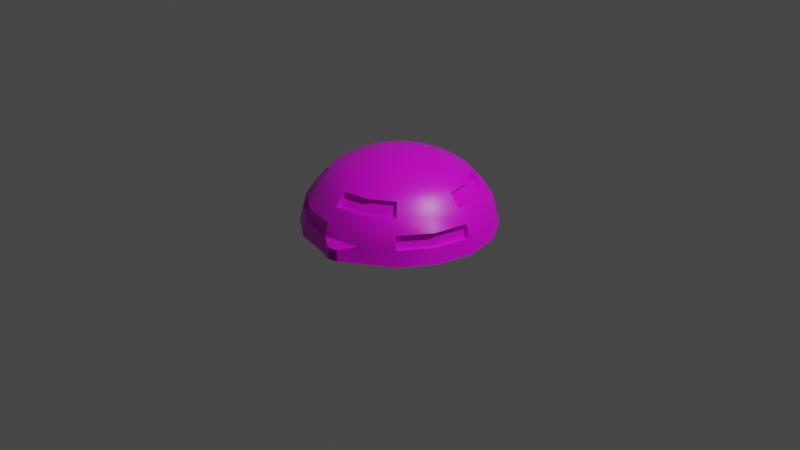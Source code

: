 # Source: capsulecorpbuilding.blend  (saved by Blender 2.80.75; exported with 4.5.12 LTS)
import bpy
from mathutils import Matrix  # noqa: F401  (used for matrix-valued properties, if any)

bpy.ops.wm.read_factory_settings(use_empty=True)
scene = bpy.context.scene
scene.name = 'Scene'

# ---- collections
col_collection = bpy.data.collections.new('Collection'); scene.collection.children.link(col_collection)

# ---- images (referenced by path relative to the original .blend; pixels are not part of the script)
import os
ASSET_DIR = os.environ.get("B2B_ASSET_DIR", "")  # directory of the original .blend (textures are referenced by path, not embedded)
HERE = os.path.dirname(os.path.abspath(__file__))  # packed textures are extracted next to this script under _unpacked/

def load_image(name, relpath, width, height, colorspace="sRGB"):
    """Load a texture the original file referenced (path relative to the .blend, or extracted next to this script)."""
    p = next((c for c in (os.path.join(HERE, relpath), os.path.join(ASSET_DIR, relpath)) if relpath and os.path.exists(c)), "")
    if p:
        img = bpy.data.images.load(p, check_existing=True)
        img.name = name
    else:  # same state as the original file: an image datablock whose file is absent (Cycles renders it pink)
        img = bpy.data.images.new(name, width, height)
        img.source = "FILE"
        img.filepath = "//" + (relpath or name)
    img.colorspace_settings.name = colorspace
    return img
img_buildingcapsule = load_image('buildingcapsule', 'buildingcapsule.png', 1024, 1024, 'sRGB')

# ---- materials (node trees are filled in below, after node groups)
mat_material = bpy.data.materials.new('Material')
mat_material.alpha_threshold = 0.0
mat_material.use_transparent_shadow = False
mat_material.line_color = (0.0, 0.0, 0.0, 1.0)

# ---- node groups
ng_auto_smooth = bpy.data.node_groups.new('Auto Smooth', 'GeometryNodeTree')
_s = ng_auto_smooth.interface.new_socket(name='Geometry', in_out='OUTPUT', socket_type='NodeSocketGeometry')
_s = ng_auto_smooth.interface.new_socket(name='Geometry', in_out='INPUT', socket_type='NodeSocketGeometry')
_s = ng_auto_smooth.interface.new_socket(name='Angle', in_out='INPUT', socket_type='NodeSocketFloat')
_s.subtype = 'ANGLE'
_s.min_value = 0.0
_s.max_value = 3.142
ng_auto_smooth.is_modifier = True
_N = ng_auto_smooth.nodes; _L = ng_auto_smooth.links
n0 = _N.new('NodeGroupOutput'); n0.name = 'Group Output'; n0.location = (480, -100)
n1 = _N.new('NodeGroupInput'); n1.name = 'Group Input'; n1.location = (-420, -300)
n2 = _N.new('NodeGroupInput'); n2.name = 'Group Input.001'; n2.location = (-60, -100)
n3 = _N.new('GeometryNodeSetShadeSmooth'); n3.name = 'Set Shade Smooth'; n3.location = (120, -100)
n3.domain = 'EDGE'
n4 = _N.new('GeometryNodeSetShadeSmooth'); n4.name = 'Set Shade Smooth.001'; n4.location = (300, -100)
n5 = _N.new('GeometryNodeInputMeshEdgeAngle'); n5.name = 'Edge Angle'; n5.location = (-420, -220)
n6 = _N.new('GeometryNodeInputEdgeSmooth'); n6.name = 'Is Edge Smooth'; n6.location = (-60, -160)
n7 = _N.new('GeometryNodeInputShadeSmooth'); n7.name = 'Is Face Smooth'; n7.location = (-240, -340)
n8 = _N.new('FunctionNodeBooleanMath'); n8.name = 'Boolean Math'; n8.location = (-60, -220)
n9 = _N.new('FunctionNodeCompare'); n9.name = 'Compare'; n9.location = (-240, -180)
n9.operation = 'LESS_EQUAL'
_L.new(n5.outputs[0], n9.inputs[0])
_L.new(n4.outputs[0], n0.inputs[0])
_L.new(n1.outputs[1], n9.inputs[1])
_L.new(n9.outputs[0], n8.inputs[0])
_L.new(n7.outputs[0], n8.inputs[1])
_L.new(n2.outputs[0], n3.inputs[0])
_L.new(n6.outputs[0], n3.inputs[1])
_L.new(n3.outputs[0], n4.inputs[0])
_L.new(n8.outputs[0], n3.inputs[2])
n0.is_active_output = True

# ---- material node trees
mat_material.use_nodes = True; mat_material.node_tree.nodes.clear()
_N = mat_material.node_tree.nodes; _L = mat_material.node_tree.links
n0 = _N.new('ShaderNodeOutputMaterial'); n0.name = 'Material Output'; n0.location = (300, 300)
n1 = _N.new('ShaderNodeBsdfPrincipled'); n1.name = 'Principled BSDF'; n1.location = (10, 300)
n1.distribution = 'GGX'
n1.subsurface_method = 'BURLEY'
n1.inputs[2].default_value = 0.4
n1.inputs[3].default_value = 1.45
n1.inputs[27].default_value = (0.0, 0.0, 0.0, 1.0)
n1.inputs[28].default_value = 1.0
n2 = _N.new('ShaderNodeTexImage'); n2.name = 'Image Texture'; n2.location = (-280, 275)
n2.image = img_buildingcapsule
_L.new(n1.outputs[0], n0.inputs[0])
_L.new(n2.outputs[0], n1.inputs[0])
n0.is_active_output = True

# ---- world
world_world = bpy.data.worlds.new('World'); scene.world = world_world
world_world.use_nodes = True; world_world.node_tree.nodes.clear()
_N = world_world.node_tree.nodes; _L = world_world.node_tree.links
n0 = _N.new('ShaderNodeOutputWorld'); n0.name = 'World Output'; n0.location = (300, 300)
n1 = _N.new('ShaderNodeBackground'); n1.name = 'Background'; n1.location = (10, 300)
n1.inputs[0].default_value = (0.05088, 0.05088, 0.05088, 1.0)
_L.new(n1.outputs[0], n0.inputs[0])
n0.is_active_output = True
world_world.color = (0.05088, 0.05088, 0.05088)
world_world.use_sun_shadow = False
world_world.sun_shadow_jitter_overblur = 0.0

# ---- cameras
cam_camera = bpy.data.cameras.new('Camera')
cam_camera.clip_end = 100.0
cam_camera.ortho_scale = 7.314

# ---- lights
light_light = bpy.data.lights.new('Light', 'POINT')
light_light.transmission_factor = 0.0
light_light.energy = 1000.0
light_light.shadow_soft_size = 0.1
light_light.shadow_maximum_resolution = 0.006
light_light.use_absolute_resolution = True

# ---- meshes
me_sphere = bpy.data.meshes.new('Sphere')
me_sphere.from_pydata([(-1.055e-10, 0.7144, 0.5262), (-1.055e-10, 0.9333, 0.2777), (5.582e-08, 0.5793, 0.6092), (-0.2217, 0.5352, 0.6092), (0.1479, 0.3572, 0.6922), (0.2734, 0.66, 0.5262), (0.3572, 0.8623, 0.2777), (0.3866, 0.9333, -0.01529), (-0.4096, 0.4096, 0.6092), (-0.5352, 0.2217, 0.6092), (-0.5793, 3.798e-07, 0.6092), (0.2734, 0.2734, 0.6922), (0.5051, 0.5051, 0.5262), (0.66, 0.66, 0.2777), (0.7144, 0.7144, -0.01529), (-0.5352, -0.2217, 0.6092), (-0.4096, -0.4096, 0.6092), (-0.2217, -0.5352, 0.6092), (0.3572, 0.1479, 0.6922), (0.66, 0.2734, 0.5262), (0.8623, 0.3572, 0.2777), (0.9333, 0.3866, -0.01529), (-1.809e-07, -0.5793, 0.6092), (0.2217, -0.5352, 0.6092), (0.4096, -0.4096, 0.6092), (0.3866, 1.298e-07, 0.6922), (0.7144, 6.962e-08, 0.5262), (0.9333, 9.403e-09, 0.2777), (1.01, 9.403e-09, -0.01529), (0.5352, -0.2217, 0.6092), (0.5793, 9.461e-08, 0.6092), (0.5352, 0.2217, 0.6092), (0.3572, -0.1479, 0.6922), (0.66, -0.2734, 0.5262), (0.8623, -0.3572, 0.2777), (0.9333, -0.3866, -0.01529), (0.4096, 0.4096, 0.6092), (0.2217, 0.5352, 0.6092), (3.131e-07, 0.9696, 0.1396), (0.2734, -0.2734, 0.6922), (0.5051, -0.5051, 0.5262), (0.66, -0.66, 0.2777), (0.7144, -0.7144, -0.01529), (-0.3711, 0.8958, 0.1396), (-0.6856, 0.6856, 0.1396), (-0.8958, 0.3711, 0.1396), (0.1479, -0.3572, 0.6922), (0.2734, -0.66, 0.5262), (0.3572, -0.8623, 0.2777), (0.3866, -0.9333, -0.01529), (-0.9696, 5.638e-07, 0.1396), (-0.8958, -0.3711, 0.1396), (-0.6856, -0.6856, 0.1396), (-7.353e-08, -0.3866, 0.6922), (-2.692e-07, -0.7144, 0.5262), (-2.993e-07, -0.9333, 0.2777), (-3.294e-07, -1.01, -0.01529), (-0.3711, -0.8958, 0.1396), (-3.135e-07, -0.9696, 0.1396), (0.3711, -0.8958, 0.1396), (-0.1479, -0.3572, 0.6922), (-0.2734, -0.66, 0.5262), (-0.3572, -0.8623, 0.2777), (-0.3866, -0.9333, -0.01529), (0.6856, -0.6856, 0.1396), (0.8958, -0.3711, 0.1396), (0.9696, 9.403e-09, 0.1396), (-0.2734, -0.2734, 0.6922), (-0.5051, -0.5051, 0.5262), (-0.66, -0.66, 0.2777), (-0.7144, -0.7144, -0.01529), (0.8958, 0.3711, 0.1396), (0.6856, 0.6856, 0.1396), (0.3711, 0.8958, 0.1396), (-0.3572, -0.1479, 0.6922), (-0.66, -0.2734, 0.5262), (-0.8623, -0.3572, 0.2777), (-0.9333, -0.3866, -0.01529), (-0.3158, 0.7623, 0.402), (-0.5835, 0.5835, 0.402), (-0.7623, 0.3158, 0.402), (-0.3866, 2.503e-07, 0.6922), (-0.7144, 4.911e-07, 0.5262), (-0.9333, 5.212e-07, 0.2777), (-1.01, 6.116e-07, -0.01529), (-0.8251, 5.066e-07, 0.402), (-0.7623, -0.3158, 0.402), (-0.5835, -0.5835, 0.402), (-0.3572, 0.1479, 0.6922), (-0.66, 0.2734, 0.5262), (-0.8623, 0.3572, 0.2777), (-0.9333, 0.3866, -0.01529), (-0.3158, -0.7623, 0.402), (-2.847e-07, -0.8251, 0.402), (0.3158, -0.7623, 0.402), (-0.2734, 0.2734, 0.6922), (-0.5051, 0.5051, 0.5262), (-0.66, 0.66, 0.2777), (-0.7144, 0.7144, -0.01529), (0.5835, -0.5835, 0.402), (0.7623, -0.3158, 0.402), (0.8251, 3.922e-08, 0.402), (-0.1479, 0.3572, 0.6922), (-0.2734, 0.66, 0.5262), (-0.3572, 0.8623, 0.2777), (-0.3866, 0.9333, -0.01529), (0.7623, 0.3158, 0.402), (0.5835, 0.5835, 0.402), (0.3158, 0.7623, 0.402), (0.07088, 0.1711, 0.7408), (1.071e-07, 0.3866, 0.6922), (6.641e-07, 1.01, -0.01529), (-6.448e-11, 0.8251, 0.402), (-1.055e-10, 1.503e-07, -0.781), (0.4731, 0.4731, 0.5222), (0.6181, 0.256, 0.5222), (0.669, 8.027e-08, 0.5222), (0.256, -0.6181, 0.5222), (0.4731, -0.4731, 0.5222), (-2.508e-07, -0.669, 0.5222), (0.5464, 0.5464, 0.4059), (0.7139, 0.2957, 0.4059), (-0.6181, -0.256, 0.5222), (-0.4731, -0.4731, 0.5222), (0.5464, -0.5464, 0.4059), (0.2957, -0.7139, 0.4059), (-2.653e-07, -0.7727, 0.4059), (-0.669, 4.75e-07, 0.5222), (0.7727, 5.181e-08, 0.4059), (-0.5464, 0.5464, 0.4059), (-0.2957, 0.7139, 0.4059), (-0.256, 0.6181, 0.5222), (-0.7139, -0.2957, 0.4059), (-0.7727, 4.895e-07, 0.4059), (-0.5464, -0.5464, 0.4059), (-0.4731, 0.4731, 0.5222), (1.257e-09, 0.7727, 0.4059), (1.218e-09, 0.669, 0.5222), (1.238e-09, 0.8879, 0.2744), (0.3398, 0.8203, 0.2744), (0.6278, 0.6278, 0.2744), (0.8203, -0.3398, 0.2744), (0.8879, 2.093e-08, 0.2744), (0.6278, -0.6278, 0.2744), (0.9224, 2.093e-08, 0.1429), (0.8522, -0.353, 0.1429), (0.353, 0.8522, 0.1429), (0.6522, 0.6522, 0.1429), (2.992e-07, 0.9224, 0.1429), (-0.8522, 0.353, 0.1429), (-0.6522, 0.6522, 0.1429), (0.6522, -0.6522, 0.1429), (-2.969e-07, -0.9224, 0.1429), (-0.353, -0.8522, 0.1429), (-0.6278, 0.6278, 0.2744), (-0.8879, 5.078e-07, 0.2744), (-0.9224, 5.484e-07, 0.1429), (-0.3398, -0.8203, 0.2744), (-2.834e-07, -0.8879, 0.2744), (-0.8203, 0.3398, 0.2744), (-0.6278, -0.6278, 0.2744), (-0.6522, -0.6522, 0.1429), (0.2432, -1.027, 0.1015), (0.2478, -1.038, -0.01458), (0.1333, -1.049, 0.1015), (0.1333, -1.061, -0.01458), (0.2336, -1.03, 0.0832), (0.2374, -1.039, -0.01216), (0.1433, -1.048, 0.0832), (0.1433, -1.058, -0.01216), (0.2336, -0.9513, 0.0832), (0.2374, -0.9605, -0.01216), (0.1433, -0.9693, 0.0832), (0.1433, -0.9792, -0.01216), (0.1883, -0.9702, -0.01216), (0.1899, -0.96, 0.0832), (0.198, -0.9597, 0.03757), (0.1983, -0.9605, 0.02944), (0.1941, -0.9613, 0.02944), (0.1942, -0.9605, 0.03757), (0.1995, -0.9604, 0.03659), (0.1997, -0.9611, 0.03007), (0.1964, -0.9617, 0.03007), (0.1965, -0.961, 0.03659), (0.1995, -0.9604, 0.03659), (0.1997, -0.9611, 0.03007), (0.1964, -0.9617, 0.03007), (0.1965, -0.961, 0.03659), (0.1802, -0.9701, 0.03646), (0.1802, -0.9709, 0.02868), (0.184, -0.9693, 0.03646), (0.1839, -0.9701, 0.02868), (0.1805, -0.9719, 0.0358), (0.1805, -0.9725, 0.02933), (0.1837, -0.9712, 0.0358), (0.1836, -0.9719, 0.02933), (0.131, 0.131, 0.7408), (0.1711, 0.07088, 0.7408), (0.1852, 1.476e-07, 0.7408), (0.1711, -0.07088, 0.7408), (0.131, -0.131, 0.7408), (0.07088, -0.1711, 0.7408), (-3.029e-08, -0.1852, 0.7408), (-0.07088, -0.1711, 0.7408), (-0.131, -0.131, 0.7408), (-0.1711, -0.07088, 0.7408), (-0.1852, 2.053e-07, 0.7408), (-0.1711, 0.07088, 0.7408), (-0.131, 0.131, 0.7408), (-0.07088, 0.1711, 0.7408), (5.626e-08, 0.1852, 0.7408), (0.0326, 0.0787, 0.752), (0.06024, 0.06024, 0.752), (0.0787, 0.0326, 0.752), (0.08519, 1.554e-07, 0.752), (0.0787, -0.0326, 0.752), (0.06024, -0.06024, 0.752), (0.0326, -0.0787, 0.752), (-7.001e-09, -0.08519, 0.752), (-0.0326, -0.0787, 0.752), (-0.06024, -0.06024, 0.752), (-0.0787, -0.0326, 0.752), (-0.08519, 1.819e-07, 0.752), (-0.0787, 0.0326, 0.752), (-0.06024, 0.06024, 0.752), (-0.0326, 0.0787, 0.752), (3.28e-08, 0.08519, 0.752)], [], [(6, 13, 140, 139), (2, 110, 4, 37), (112, 0, 5, 108), (95, 88, 207, 208), (108, 5, 12, 107), (25, 18, 197, 198), (65, 66, 144, 145), (37, 4, 11, 36), (79, 96, 135, 129), (53, 46, 201, 202), (72, 13, 20, 71), (36, 11, 18, 31), (19, 31, 30, 26), (5, 37, 36, 12), (71, 20, 27, 66), (31, 18, 25, 30), (12, 36, 31, 19), (0, 2, 37, 5), (40, 47, 117, 118), (88, 81, 206, 207), (30, 25, 32, 29), (40, 24, 23, 47), (26, 30, 29, 33), (101, 26, 33, 100), (60, 53, 202, 203), (47, 23, 22, 54), (33, 29, 24, 40), (52, 57, 153, 161), (68, 16, 15, 75), (54, 22, 17, 61), (100, 33, 40, 99), (18, 11, 196, 197), (75, 15, 10, 82), (61, 17, 16, 68), (44, 45, 149, 150), (29, 32, 39, 24), (81, 74, 205, 206), (103, 3, 2, 0), (89, 9, 8, 96), (64, 41, 48, 59), (24, 39, 46, 23), (96, 8, 3, 103), (82, 10, 9, 89), (96, 103, 131, 135), (7, 73, 72, 14), (59, 48, 55, 58), (23, 46, 53, 22), (14, 72, 71, 21), (111, 38, 73, 7), (68, 75, 122, 123), (110, 102, 209, 210), (21, 71, 66, 28), (42, 64, 59, 49), (28, 66, 65, 35), (93, 54, 61, 92), (4, 110, 210, 109), (56, 49, 163, 165), (35, 65, 64, 42), (57, 58, 152, 153), (22, 53, 60, 17), (56, 58, 57, 63), (92, 61, 68, 87), (39, 32, 199, 200), (77, 51, 50, 84), (63, 57, 52, 70), (1, 6, 139, 138), (17, 60, 67, 16), (70, 52, 51, 77), (105, 43, 38, 111), (91, 45, 44, 98), (52, 69, 76, 51), (16, 67, 74, 15), (98, 44, 43, 105), (84, 50, 45, 91), (86, 87, 134, 132), (11, 4, 109, 196), (51, 76, 83, 50), (15, 74, 81, 10), (13, 107, 106, 20), (1, 112, 108, 6), (26, 101, 128, 116), (46, 39, 200, 201), (20, 106, 101, 27), (6, 108, 107, 13), (41, 99, 94, 48), (27, 101, 100, 34), (85, 82, 89, 80), (102, 95, 208, 209), (48, 94, 93, 55), (34, 100, 99, 41), (62, 69, 160, 157), (10, 81, 88, 9), (80, 89, 96, 79), (74, 67, 204, 205), (76, 86, 85, 83), (62, 92, 87, 69), (13, 72, 147, 140), (9, 88, 95, 8), (69, 87, 86, 76), (55, 93, 92, 62), (104, 78, 112, 1), (90, 80, 79, 97), (44, 97, 104, 43), (8, 95, 102, 3), (97, 79, 78, 104), (83, 85, 80, 90), (85, 86, 132, 133), (67, 60, 203, 204), (3, 102, 110, 2), (93, 94, 125, 126), (32, 25, 198, 199), (43, 104, 1, 38), (120, 114, 115, 121), (121, 115, 116, 128), (124, 118, 117, 125), (125, 117, 119, 126), (134, 123, 122, 132), (132, 122, 127, 133), (129, 135, 131, 130), (130, 131, 137, 136), (0, 112, 136, 137), (106, 107, 120, 121), (107, 12, 114, 120), (112, 78, 130, 136), (103, 0, 137, 131), (87, 68, 123, 134), (99, 40, 118, 124), (75, 82, 127, 122), (12, 19, 115, 114), (54, 93, 126, 119), (78, 79, 129, 130), (47, 54, 119, 117), (82, 85, 133, 127), (94, 99, 124, 125), (19, 26, 116, 115), (101, 106, 121, 128), (148, 138, 139, 146), (146, 139, 140, 147), (144, 142, 141, 145), (145, 141, 143, 151), (152, 158, 157, 153), (153, 157, 160, 161), (156, 155, 159, 149), (149, 159, 154, 150), (34, 41, 143, 141), (45, 50, 156, 149), (58, 55, 158, 152), (64, 65, 145, 151), (69, 52, 161, 160), (38, 1, 138, 148), (55, 62, 157, 158), (83, 90, 159, 155), (72, 73, 146, 147), (66, 27, 142, 144), (97, 44, 150, 154), (73, 38, 148, 146), (90, 97, 154, 159), (41, 64, 151, 143), (27, 34, 141, 142), (50, 83, 155, 156), (162, 164, 168, 166), (59, 58, 164, 162), (58, 56, 165, 164), (49, 59, 162, 163), (166, 168, 172, 175, 170), (163, 162, 166, 167), (165, 163, 167, 169), (164, 165, 169, 168), (174, 171, 177, 178), (167, 166, 170, 171), (169, 167, 171, 174, 173), (168, 169, 173, 172), (178, 177, 181, 182), (175, 172, 188, 190), (175, 174, 178, 179), (171, 170, 176, 177), (170, 175, 179, 176), (180, 183, 187, 184), (176, 179, 183, 180), (177, 176, 180, 181), (179, 178, 182, 183), (185, 184, 187, 186), (181, 180, 184, 185), (183, 182, 186, 187), (182, 181, 185, 186), (189, 191, 195, 193), (172, 173, 189, 188), (174, 175, 190, 191), (173, 174, 191, 189), (195, 194, 192, 193), (188, 189, 193, 192), (191, 190, 194, 195), (190, 188, 192, 194), (210, 209, 225, 226), (203, 202, 218, 219), (199, 198, 214, 215), (109, 210, 226, 211), (206, 205, 221, 222), (202, 201, 217, 218), (198, 197, 213, 214), (209, 208, 224, 225), (205, 204, 220, 221), (201, 200, 216, 217), (197, 196, 212, 213), (208, 207, 223, 224), (204, 203, 219, 220), (200, 199, 215, 216), (196, 109, 211, 212), (207, 206, 222, 223), (211, 226, 225, 224, 223, 222, 221, 220, 219, 218, 217, 216, 215, 214, 213, 212)])
me_sphere.polygons.foreach_set('use_smooth', [1, 1, 1, 1, 1, 1, 1, 1, 1, 1, 1, 1, 1, 1, 1, 1, 1, 1, 1, 1, 1, 1, 1, 1, 1, 1, 1, 1, 1, 1, 1, 1, 1, 1, 1, 1, 1, 1, 1, 1, 1, 1, 1, 1, 1, 1, 1, 1, 1, 1, 1, 1, 1, 1, 1, 1, 0, 1, 1, 1, 1, 1, 1, 1, 1, 1, 1, 1, 1, 1, 1, 1, 1, 1, 1, 1, 1, 1, 1, 1, 1, 1, 1, 1, 1, 1, 1, 1, 1, 1, 1, 1, 1, 1, 1, 1, 1, 1, 1, 1, 1, 1, 1, 1, 1, 1, 1, 1, 1, 1, 1, 1, 1, 1, 1, 1, 1, 1, 1, 1, 1, 1, 1, 1, 1, 1, 1, 1, 1, 1, 1, 1, 1, 1, 1, 1, 1, 1, 1, 1, 1, 1, 1, 1, 1, 1, 1, 1, 1, 1, 1, 1, 1, 1, 1, 1, 1, 1, 1, 1, 1, 1, 1, 1, 1, 1, 0, 1, 0, 1, 0, 1, 0, 1, 1, 1, 1, 1, 1, 1, 1, 1, 1, 1, 0, 0, 1, 1, 0, 1, 1, 1, 1, 1, 1, 1, 1, 1, 1, 1, 1, 1, 1, 1, 1, 1, 1, 1, 1, 1])
_uv = me_sphere.uv_layers.new(name='UVMap')
_uv.uv.foreach_set('vector', [0.348, 0.8421, 0.3827, 0.7916, 0.3846, 0.801, 0.3544, 0.8463, 0.7083, 0.08596, 0.7487, 0.1132, 0.7356, 0.1451, 0.6878, 0.1354, 0.2955, 0.8674, 0.277, 0.8459, 0.309, 0.815, 0.3292, 0.8286, 0.8048, 0.0755, 0.8393, 0.07541, 0.8304, 0.1213, 0.8141, 0.1213, 0.3292, 0.8286, 0.309, 0.815, 0.3274, 0.7737, 0.3551, 0.7829, 0.7734, 0.2357, 0.7489, 0.2114, 0.7877, 0.1852, 0.7991, 0.1967, 0.3344, 0.5979, 0.3821, 0.6506, 0.3715, 0.6505, 0.3299, 0.6057, 0.6878, 0.1354, 0.7356, 0.1451, 0.7357, 0.1796, 0.6878, 0.1888, 0.2009, 0.8839, 0.2104, 0.8562, 0.2174, 0.8587, 0.2078, 0.8774, 0.8958, 0.211, 0.8715, 0.2355, 0.8454, 0.1967, 0.8569, 0.1852, 0.4112, 0.7997, 0.3827, 0.7916, 0.3881, 0.7272, 0.4125, 0.7223, 0.6878, 0.1888, 0.7357, 0.1796, 0.7489, 0.2114, 0.7083, 0.2383, 0.3141, 0.7439, 0.3012, 0.7453, 0.2932, 0.7193, 0.316, 0.7082, 0.309, 0.815, 0.2905, 0.802, 0.3022, 0.7731, 0.3274, 0.7737, 0.4125, 0.7223, 0.3881, 0.7272, 0.3583, 0.6692, 0.3821, 0.6506, 0.7083, 0.2383, 0.7489, 0.2114, 0.7734, 0.2357, 0.7461, 0.2761, 0.3274, 0.7737, 0.3022, 0.7731, 0.3012, 0.7453, 0.3141, 0.7439, 0.277, 0.8459, 0.2669, 0.8233, 0.2905, 0.802, 0.309, 0.815, 0.2455, 0.6594, 0.2168, 0.6731, 0.2155, 0.6682, 0.2387, 0.6573, 0.8393, 0.07541, 0.8712, 0.08853, 0.8454, 0.1275, 0.8304, 0.1213, 0.7461, 0.2761, 0.7734, 0.2357, 0.8052, 0.2488, 0.7955, 0.2965, 0.2455, 0.6594, 0.2451, 0.6831, 0.2188, 0.6865, 0.2168, 0.6731, 0.316, 0.7082, 0.2932, 0.7193, 0.2724, 0.6951, 0.2853, 0.677, 0.337, 0.6895, 0.316, 0.7082, 0.2853, 0.677, 0.2984, 0.657, 0.909, 0.1791, 0.8958, 0.211, 0.8569, 0.1852, 0.8631, 0.1702, 0.2168, 0.6731, 0.2188, 0.6865, 0.1925, 0.694, 0.1819, 0.6716, 0.2853, 0.677, 0.2724, 0.6951, 0.2451, 0.6831, 0.2455, 0.6594, 0.04945, 0.7114, 0.07442, 0.6475, 0.08175, 0.6524, 0.05884, 0.7077, 0.1306, 0.74, 0.1549, 0.7417, 0.1562, 0.7681, 0.1429, 0.7695, 0.1819, 0.6716, 0.1925, 0.694, 0.1679, 0.7143, 0.1501, 0.7008, 0.2984, 0.657, 0.2853, 0.677, 0.2455, 0.6594, 0.2538, 0.6326, 0.7489, 0.2114, 0.7357, 0.1796, 0.7815, 0.1702, 0.7877, 0.1852, 0.1429, 0.7695, 0.1562, 0.7681, 0.1624, 0.7957, 0.1397, 0.8055, 0.1501, 0.7008, 0.1679, 0.7143, 0.1549, 0.7417, 0.1306, 0.74, 0.1831, 0.9398, 0.1171, 0.9161, 0.122, 0.9084, 0.1791, 0.9303, 0.7955, 0.2965, 0.8052, 0.2488, 0.8397, 0.2487, 0.849, 0.2965, 0.8712, 0.08853, 0.8956, 0.1128, 0.8569, 0.139, 0.8454, 0.1275, 0.2408, 0.8429, 0.2391, 0.8281, 0.2669, 0.8233, 0.277, 0.8459, 0.1697, 0.8378, 0.1829, 0.8199, 0.2111, 0.8314, 0.2104, 0.8562, 0.2687, 0.5778, 0.2617, 0.6055, 0.1994, 0.603, 0.1937, 0.581, 0.849, 0.2965, 0.8397, 0.2487, 0.8715, 0.2355, 0.8984, 0.2761, 0.2104, 0.8562, 0.2111, 0.8314, 0.2391, 0.8281, 0.2408, 0.8429, 0.1397, 0.8055, 0.1624, 0.7957, 0.1829, 0.8199, 0.1697, 0.8378, 0.2104, 0.8562, 0.2408, 0.8429, 0.242, 0.8481, 0.2174, 0.8587, 0.4151, 0.884, 0.3889, 0.8664, 0.4112, 0.7997, 0.4452, 0.8051, 0.1937, 0.581, 0.1994, 0.603, 0.1462, 0.6299, 0.1309, 0.6066, 0.8984, 0.2761, 0.8715, 0.2355, 0.8958, 0.211, 0.9362, 0.2383, 0.4452, 0.8051, 0.4112, 0.7997, 0.4125, 0.7223, 0.4452, 0.7154, 0.3522, 0.9431, 0.3342, 0.9139, 0.3889, 0.8664, 0.4151, 0.884, 0.1306, 0.74, 0.1429, 0.7695, 0.1379, 0.7706, 0.1281, 0.7467, 0.7487, 0.1132, 0.773, 0.08877, 0.7991, 0.1275, 0.7877, 0.139, 0.4452, 0.7154, 0.4125, 0.7223, 0.3821, 0.6506, 0.4105, 0.6322, 0.273, 0.5436, 0.2687, 0.5778, 0.1937, 0.581, 0.1814, 0.546, 0.4105, 0.6322, 0.3821, 0.6506, 0.3344, 0.5979, 0.3512, 0.5718, 0.1642, 0.6508, 0.1819, 0.6716, 0.1501, 0.7008, 0.1308, 0.6868, 0.7356, 0.1451, 0.7487, 0.1132, 0.7877, 0.139, 0.7814, 0.154, 0.1174, 0.5707, 0.1814, 0.546, 0.1551, 0.5664, 0.1437, 0.5719, 0.3512, 0.5718, 0.3344, 0.5979, 0.2687, 0.5778, 0.273, 0.5436, 0.07442, 0.6475, 0.1309, 0.6066, 0.1299, 0.6163, 0.08175, 0.6524, 0.9362, 0.2383, 0.8958, 0.211, 0.909, 0.1791, 0.9567, 0.1888, 0.1174, 0.5707, 0.1309, 0.6066, 0.07442, 0.6475, 0.04921, 0.6285, 0.1308, 0.6868, 0.1501, 0.7008, 0.1306, 0.74, 0.1038, 0.7301, 0.8397, 0.2487, 0.8052, 0.2488, 0.8141, 0.2029, 0.8304, 0.2029, 0.01153, 0.7928, 0.04431, 0.7876, 0.07122, 0.8607, 0.04184, 0.8779, 0.04921, 0.6285, 0.07442, 0.6475, 0.04945, 0.7114, 0.01619, 0.7044, 0.3157, 0.8893, 0.348, 0.8421, 0.3544, 0.8463, 0.3254, 0.8875, 0.9567, 0.1888, 0.909, 0.1791, 0.9089, 0.1447, 0.9567, 0.1354, 0.01619, 0.7044, 0.04945, 0.7114, 0.04431, 0.7876, 0.01153, 0.7928, 0.267, 0.9761, 0.2608, 0.943, 0.3342, 0.9139, 0.3522, 0.9431, 0.09893, 0.9417, 0.1171, 0.9161, 0.1831, 0.9398, 0.1768, 0.9737, 0.04945, 0.7114, 0.07698, 0.7205, 0.06881, 0.7837, 0.04431, 0.7876, 0.9567, 0.1354, 0.9089, 0.1447, 0.8956, 0.1128, 0.9362, 0.08596, 0.1768, 0.9737, 0.1831, 0.9398, 0.2608, 0.943, 0.267, 0.9761, 0.04184, 0.8779, 0.07122, 0.8607, 0.1171, 0.9161, 0.09893, 0.9417, 0.09328, 0.7806, 0.1038, 0.7301, 0.11, 0.737, 0.1013, 0.7789, 0.7357, 0.1796, 0.7356, 0.1451, 0.7814, 0.154, 0.7815, 0.1702, 0.04431, 0.7876, 0.06881, 0.7837, 0.09596, 0.8429, 0.07122, 0.8607, 0.9362, 0.08596, 0.8956, 0.1128, 0.8712, 0.08853, 0.8984, 0.04815, 0.3827, 0.7916, 0.3551, 0.7829, 0.3636, 0.7314, 0.3881, 0.7272, 0.3157, 0.8893, 0.2955, 0.8674, 0.3292, 0.8286, 0.348, 0.8421, 0.316, 0.7082, 0.337, 0.6895, 0.334, 0.6979, 0.321, 0.7134, 0.8715, 0.2355, 0.8397, 0.2487, 0.8304, 0.2029, 0.8454, 0.1967, 0.3881, 0.7272, 0.3636, 0.7314, 0.337, 0.6895, 0.3583, 0.6692, 0.348, 0.8421, 0.3292, 0.8286, 0.3551, 0.7829, 0.3827, 0.7916, 0.2617, 0.6055, 0.2538, 0.6326, 0.204, 0.6257, 0.1994, 0.603, 0.3583, 0.6692, 0.337, 0.6895, 0.2984, 0.657, 0.3114, 0.6384, 0.118, 0.8234, 0.1397, 0.8055, 0.1697, 0.8378, 0.1559, 0.8576, 0.773, 0.08877, 0.8048, 0.0755, 0.8141, 0.1213, 0.7991, 0.1275, 0.1994, 0.603, 0.204, 0.6257, 0.1642, 0.6508, 0.1462, 0.6299, 0.3114, 0.6384, 0.2984, 0.657, 0.2538, 0.6326, 0.2617, 0.6055, 0.1131, 0.673, 0.07698, 0.7205, 0.07557, 0.7112, 0.1072, 0.6686, 0.8984, 0.04815, 0.8712, 0.08853, 0.8393, 0.07541, 0.849, 0.02768, 0.1559, 0.8576, 0.1697, 0.8378, 0.2104, 0.8562, 0.2009, 0.8839, 0.8956, 0.1128, 0.9089, 0.1447, 0.8631, 0.154, 0.8569, 0.139, 0.06881, 0.7837, 0.09328, 0.7806, 0.118, 0.8234, 0.09596, 0.8429, 0.1131, 0.673, 0.1308, 0.6868, 0.1038, 0.7301, 0.07698, 0.7205, 0.3827, 0.7916, 0.4112, 0.7997, 0.4018, 0.8039, 0.3846, 0.801, 0.849, 0.02768, 0.8393, 0.07541, 0.8048, 0.0755, 0.7955, 0.02768, 0.07698, 0.7205, 0.1038, 0.7301, 0.09328, 0.7806, 0.06881, 0.7837, 0.1462, 0.6299, 0.1642, 0.6508, 0.1308, 0.6868, 0.1131, 0.673, 0.2564, 0.9182, 0.2526, 0.8934, 0.2955, 0.8674, 0.3157, 0.8893, 0.1421, 0.8759, 0.1559, 0.8576, 0.2009, 0.8839, 0.1917, 0.9115, 0.1831, 0.9398, 0.1917, 0.9115, 0.2564, 0.9182, 0.2608, 0.943, 0.7955, 0.02768, 0.8048, 0.0755, 0.773, 0.08877, 0.7461, 0.04815, 0.1917, 0.9115, 0.2009, 0.8839, 0.2526, 0.8934, 0.2564, 0.9182, 0.09596, 0.8429, 0.118, 0.8234, 0.1559, 0.8576, 0.1421, 0.8759, 0.118, 0.8234, 0.09328, 0.7806, 0.1013, 0.7789, 0.1214, 0.8151, 0.9089, 0.1447, 0.909, 0.1791, 0.8631, 0.1702, 0.8631, 0.154, 0.7461, 0.04815, 0.773, 0.08877, 0.7487, 0.1132, 0.7083, 0.08596, 0.1642, 0.6508, 0.204, 0.6257, 0.206, 0.6333, 0.1722, 0.6538, 0.8052, 0.2488, 0.7734, 0.2357, 0.7991, 0.1967, 0.8141, 0.2029, 0.2608, 0.943, 0.2564, 0.9182, 0.3157, 0.8893, 0.3342, 0.9139, 0.1741, 0.1784, 0.1512, 0.1808, 0.1512, 0.1481, 0.1741, 0.1407, 0.1512, 0.1005, 0.1282, 0.09299, 0.1282, 0.06029, 0.1512, 0.0627, 0.1282, 0.1029, 0.1512, 0.1005, 0.1512, 0.1332, 0.1282, 0.1407, 0.1512, 0.1808, 0.1282, 0.1734, 0.1282, 0.1407, 0.1512, 0.1431, 0.1282, 0.2029, 0.1053, 0.2053, 0.1053, 0.1726, 0.1282, 0.1652, 0.1741, 0.1005, 0.1512, 0.09299, 0.1512, 0.06029, 0.1741, 0.0627, 0.1512, 0.1029, 0.1741, 0.1005, 0.1741, 0.1332, 0.1512, 0.1407, 0.07863, 0.1652, 0.1016, 0.1726, 0.1016, 0.2053, 0.07863, 0.2029, 0.277, 0.8459, 0.2955, 0.8674, 0.287, 0.8642, 0.2716, 0.8507, 0.3636, 0.7314, 0.3551, 0.7829, 0.3485, 0.7761, 0.3556, 0.7334, 0.3551, 0.7829, 0.3274, 0.7737, 0.3298, 0.7667, 0.3485, 0.7761, 0.2955, 0.8674, 0.2526, 0.8934, 0.2508, 0.8853, 0.287, 0.8642, 0.2408, 0.8429, 0.277, 0.8459, 0.2716, 0.8507, 0.242, 0.8481, 0.1038, 0.7301, 0.1306, 0.74, 0.1281, 0.7467, 0.11, 0.737, 0.2538, 0.6326, 0.2455, 0.6594, 0.2387, 0.6573, 0.2473, 0.6391, 0.1429, 0.7695, 0.1397, 0.8055, 0.1349, 0.8001, 0.1379, 0.7706, 0.3274, 0.7737, 0.3141, 0.7439, 0.319, 0.7426, 0.3298, 0.7667, 0.1819, 0.6716, 0.1642, 0.6508, 0.1722, 0.6538, 0.1871, 0.6667, 0.2526, 0.8934, 0.2009, 0.8839, 0.2078, 0.8774, 0.2508, 0.8853, 0.2168, 0.6731, 0.1819, 0.6716, 0.1871, 0.6667, 0.2155, 0.6682, 0.1397, 0.8055, 0.118, 0.8234, 0.1214, 0.8151, 0.1349, 0.8001, 0.204, 0.6257, 0.2538, 0.6326, 0.2473, 0.6391, 0.206, 0.6333, 0.3141, 0.7439, 0.316, 0.7082, 0.321, 0.7134, 0.319, 0.7426, 0.337, 0.6895, 0.3636, 0.7314, 0.3556, 0.7334, 0.334, 0.6979, 0.1063, 0.06029, 0.1282, 0.06225, 0.1254, 0.1127, 0.1034, 0.1127, 0.1034, 0.1127, 0.1254, 0.1127, 0.1282, 0.1632, 0.1063, 0.1652, 0.03193, 0.06029, 0.05383, 0.06225, 0.05106, 0.1127, 0.02904, 0.1127, 0.02904, 0.1127, 0.05106, 0.1127, 0.05383, 0.1632, 0.03193, 0.1652, 0.05672, 0.06029, 0.07863, 0.06225, 0.07585, 0.1127, 0.05383, 0.1127, 0.05383, 0.1127, 0.07585, 0.1127, 0.07863, 0.1632, 0.05672, 0.1652, 0.08152, 0.06029, 0.1034, 0.06225, 0.1006, 0.1127, 0.07863, 0.1127, 0.07863, 0.1127, 0.1006, 0.1127, 0.1034, 0.1632, 0.08152, 0.1652, 0.3114, 0.6384, 0.2617, 0.6055, 0.2707, 0.6035, 0.3154, 0.6321, 0.1171, 0.9161, 0.07122, 0.8607, 0.08183, 0.8613, 0.122, 0.9084, 0.1309, 0.6066, 0.1462, 0.6299, 0.1372, 0.631, 0.1299, 0.6163, 0.2687, 0.5778, 0.3344, 0.5979, 0.3299, 0.6057, 0.273, 0.5868, 0.07698, 0.7205, 0.04945, 0.7114, 0.05884, 0.7077, 0.07557, 0.7112, 0.3342, 0.9139, 0.3157, 0.8893, 0.3254, 0.8875, 0.3345, 0.9032, 0.1462, 0.6299, 0.1131, 0.673, 0.1072, 0.6686, 0.1372, 0.631, 0.09596, 0.8429, 0.1421, 0.8759, 0.1378, 0.8822, 0.09759, 0.8525, 0.4112, 0.7997, 0.3889, 0.8664, 0.381, 0.8617, 0.4018, 0.8039, 0.3821, 0.6506, 0.3583, 0.6692, 0.3563, 0.6598, 0.3715, 0.6505, 0.1917, 0.9115, 0.1831, 0.9398, 0.1791, 0.9303, 0.1823, 0.9132, 0.3889, 0.8664, 0.3342, 0.9139, 0.3345, 0.9032, 0.381, 0.8617, 0.1421, 0.8759, 0.1917, 0.9115, 0.1823, 0.9132, 0.1378, 0.8822, 0.2617, 0.6055, 0.2687, 0.5778, 0.273, 0.5868, 0.2707, 0.6035, 0.3583, 0.6692, 0.3114, 0.6384, 0.3154, 0.6321, 0.3563, 0.6598, 0.07122, 0.8607, 0.09596, 0.8429, 0.09759, 0.8525, 0.08183, 0.8613, 0.1622, 0.5795, 0.147, 0.5842, 0.1476, 0.5819, 0.1596, 0.5777, 0.1937, 0.581, 0.1309, 0.6066, 0.147, 0.5842, 0.1622, 0.5795, 0.1309, 0.6066, 0.1174, 0.5707, 0.1437, 0.5719, 0.147, 0.5842, 0.1814, 0.546, 0.1937, 0.581, 0.1622, 0.5795, 0.1551, 0.5664, 0.1596, 0.5777, 0.1476, 0.5819, 0.1509, 0.5755, 0.152, 0.5754, 0.1528, 0.5747, 0.1551, 0.5664, 0.1622, 0.5795, 0.1596, 0.5777, 0.1543, 0.5671, 0.1437, 0.5719, 0.1551, 0.5664, 0.1543, 0.5671, 0.1448, 0.5717, 0.147, 0.5842, 0.1437, 0.5719, 0.1448, 0.5717, 0.1476, 0.5819, 0.2077, 0.1183, 0.2082, 0.1861, 0.1517, 0.1349, 0.1517, 0.1292, 0.1543, 0.5671, 0.1596, 0.5777, 0.1528, 0.5747, 0.1523, 0.5733, 0.1448, 0.5717, 0.1543, 0.5671, 0.1523, 0.5733, 0.1511, 0.5733, 0.15, 0.574, 0.1476, 0.5819, 0.1448, 0.5717, 0.15, 0.574, 0.1509, 0.5755, 0.4416, 0.1677, 0.3781, 0.1434, 0.3843, 0.1251, 0.4145, 0.1441, 0.08002, 0.1229, 0.07951, 0.05871, 0.1431, 0.1066, 0.1431, 0.1118, 0.08002, 0.1229, 0.2077, 0.1183, 0.1517, 0.1292, 0.1408, 0.1296, 0.2082, 0.1861, 0.0794, 0.1832, 0.1408, 0.1347, 0.1517, 0.1349, 0.0794, 0.1832, 0.08002, 0.1229, 0.1408, 0.1296, 0.1408, 0.1347, 0.38, 0.09383, 0.4123, 0.07505, 0.4114, 0.07656, 0.3808, 0.09409, 0.3691, 0.06651, 0.4416, 0.04442, 0.4123, 0.07505, 0.38, 0.09383, 0.3781, 0.1434, 0.3691, 0.06651, 0.38, 0.09383, 0.3843, 0.1251, 0.4416, 0.04442, 0.4416, 0.1677, 0.4145, 0.1441, 0.4123, 0.07505, 0.3849, 0.1246, 0.3808, 0.09409, 0.4114, 0.07656, 0.413, 0.1423, 0.3843, 0.1251, 0.38, 0.09383, 0.3808, 0.09409, 0.3849, 0.1246, 0.4123, 0.07505, 0.4145, 0.1441, 0.413, 0.1423, 0.4114, 0.07656, 0.318, 0.07077, 0.3182, 0.07081, 0.3182, 0.07082, 0.318, 0.07077, 0.4416, 0.04442, 0.5137, 0.04549, 0.491, 0.06777, 0.4644, 0.07155, 0.07951, 0.05871, 0.2082, 0.05609, 0.1535, 0.1064, 0.1431, 0.1066, 0.2077, 0.1183, 0.08002, 0.1229, 0.1431, 0.1118, 0.1535, 0.1114, 0.2082, 0.05609, 0.2077, 0.1183, 0.1535, 0.1114, 0.1535, 0.1064, 0.491, 0.06777, 0.4945, 0.1239, 0.4653, 0.1194, 0.4644, 0.07155, 0.4502, 0.1457, 0.4416, 0.04442, 0.4644, 0.07155, 0.4653, 0.1194, 0.5137, 0.04549, 0.5137, 0.1462, 0.4945, 0.1239, 0.491, 0.06777, 0.5137, 0.1462, 0.4502, 0.1457, 0.4653, 0.1194, 0.4945, 0.1239, 0.7877, 0.139, 0.7991, 0.1275, 0.8117, 0.1462, 0.8064, 0.1515, 0.8631, 0.1702, 0.8569, 0.1852, 0.8381, 0.1727, 0.841, 0.1658, 0.8141, 0.2029, 0.7991, 0.1967, 0.8117, 0.178, 0.8185, 0.1808, 0.7814, 0.154, 0.7877, 0.139, 0.8064, 0.1515, 0.8036, 0.1584, 0.8454, 0.1275, 0.8569, 0.139, 0.8381, 0.1515, 0.8329, 0.1463, 0.8569, 0.1852, 0.8454, 0.1967, 0.8328, 0.178, 0.8381, 0.1727, 0.7991, 0.1967, 0.7877, 0.1852, 0.8064, 0.1727, 0.8117, 0.178, 0.7991, 0.1275, 0.8141, 0.1213, 0.8186, 0.1434, 0.8117, 0.1462, 0.8569, 0.139, 0.8631, 0.154, 0.841, 0.1584, 0.8381, 0.1515, 0.8454, 0.1967, 0.8304, 0.2029, 0.826, 0.1808, 0.8328, 0.178, 0.7877, 0.1852, 0.7815, 0.1702, 0.8036, 0.1658, 0.8064, 0.1727, 0.8141, 0.1213, 0.8304, 0.1213, 0.826, 0.1434, 0.8186, 0.1434, 0.8631, 0.154, 0.8631, 0.1702, 0.841, 0.1658, 0.841, 0.1584, 0.8304, 0.2029, 0.8141, 0.2029, 0.8185, 0.1808, 0.826, 0.1808, 0.7815, 0.1702, 0.7814, 0.154, 0.8036, 0.1584, 0.8036, 0.1658, 0.8304, 0.1213, 0.8454, 0.1275, 0.8329, 0.1463, 0.826, 0.1434, 0.8036, 0.1584, 0.8064, 0.1515, 0.8117, 0.1462, 0.8186, 0.1434, 0.826, 0.1434, 0.8329, 0.1463, 0.8381, 0.1515, 0.841, 0.1584, 0.841, 0.1658, 0.8381, 0.1727, 0.8328, 0.178, 0.826, 0.1808, 0.8185, 0.1808, 0.8117, 0.178, 0.8064, 0.1727, 0.8036, 0.1658])
_ca = me_sphere.color_attributes.new('Col', 'BYTE_COLOR', 'CORNER')
_ca.data.foreach_set('color', [1.0, 1.0, 1.0, 1.0, 1.0, 1.0, 1.0, 1.0, 1.0, 1.0, 1.0, 1.0, 1.0, 1.0, 1.0, 1.0, 1.0, 1.0, 1.0, 1.0, 1.0, 1.0, 1.0, 1.0, 1.0, 1.0, 1.0, 1.0, 1.0, 1.0, 1.0, 1.0, 1.0, 1.0, 1.0, 1.0, 1.0, 1.0, 1.0, 1.0, 1.0, 1.0, 1.0, 1.0, 1.0, 1.0, 1.0, 1.0, 1.0, 1.0, 1.0, 1.0, 1.0, 1.0, 1.0, 1.0, 1.0, 1.0, 1.0, 1.0, 1.0, 1.0, 1.0, 1.0, 1.0, 1.0, 1.0, 1.0, 1.0, 1.0, 1.0, 1.0, 1.0, 1.0, 1.0, 1.0, 1.0, 1.0, 1.0, 1.0, 1.0, 1.0, 1.0, 1.0, 1.0, 1.0, 1.0, 1.0, 1.0, 1.0, 1.0, 1.0, 1.0, 1.0, 1.0, 1.0, 1.0, 1.0, 1.0, 1.0, 1.0, 1.0, 1.0, 1.0, 1.0, 1.0, 1.0, 1.0, 1.0, 1.0, 1.0, 1.0, 1.0, 1.0, 1.0, 1.0, 1.0, 1.0, 1.0, 1.0, 1.0, 1.0, 1.0, 1.0, 1.0, 1.0, 1.0, 1.0, 1.0, 1.0, 1.0, 1.0, 1.0, 1.0, 1.0, 1.0, 1.0, 1.0, 1.0, 1.0, 1.0, 1.0, 1.0, 1.0, 1.0, 1.0, 1.0, 1.0, 1.0, 1.0, 1.0, 1.0, 1.0, 1.0, 1.0, 1.0, 1.0, 1.0, 1.0, 1.0, 1.0, 1.0, 1.0, 1.0, 1.0, 1.0, 1.0, 1.0, 1.0, 1.0, 1.0, 1.0, 1.0, 1.0, 1.0, 1.0, 1.0, 1.0, 1.0, 1.0, 1.0, 1.0, 1.0, 1.0, 1.0, 1.0, 1.0, 1.0, 1.0, 1.0, 1.0, 1.0, 1.0, 1.0, 1.0, 1.0, 1.0, 1.0, 1.0, 1.0, 1.0, 1.0, 1.0, 1.0, 1.0, 1.0, 1.0, 1.0, 1.0, 1.0, 1.0, 1.0, 1.0, 1.0, 1.0, 1.0, 1.0, 1.0, 1.0, 1.0, 1.0, 1.0, 1.0, 1.0, 1.0, 1.0, 1.0, 1.0, 1.0, 1.0, 1.0, 1.0, 1.0, 1.0, 1.0, 1.0, 1.0, 1.0, 1.0, 1.0, 1.0, 1.0, 1.0, 1.0, 1.0, 1.0, 1.0, 1.0, 1.0, 1.0, 1.0, 1.0, 1.0, 1.0, 1.0, 1.0, 1.0, 1.0, 1.0, 1.0, 1.0, 1.0, 1.0, 1.0, 1.0, 1.0, 1.0, 1.0, 1.0, 1.0, 1.0, 1.0, 1.0, 1.0, 1.0, 1.0, 1.0, 1.0, 1.0, 1.0, 1.0, 1.0, 1.0, 1.0, 1.0, 1.0, 1.0, 1.0, 1.0, 1.0, 1.0, 1.0, 1.0, 1.0, 1.0, 1.0, 1.0, 1.0, 1.0, 1.0, 1.0, 1.0, 1.0, 1.0, 1.0, 1.0, 1.0, 1.0, 1.0, 1.0, 1.0, 1.0, 1.0, 1.0, 1.0, 1.0, 1.0, 1.0, 1.0, 1.0, 1.0, 1.0, 1.0, 1.0, 1.0, 1.0, 1.0, 1.0, 1.0, 1.0, 1.0, 1.0, 1.0, 1.0, 1.0, 1.0, 1.0, 1.0, 1.0, 1.0, 1.0, 1.0, 1.0, 1.0, 1.0, 1.0, 1.0, 1.0, 1.0, 1.0, 1.0, 1.0, 1.0, 1.0, 1.0, 1.0, 1.0, 1.0, 1.0, 1.0, 1.0, 1.0, 1.0, 1.0, 1.0, 1.0, 1.0, 1.0, 1.0, 1.0, 1.0, 1.0, 1.0, 1.0, 1.0, 1.0, 1.0, 1.0, 1.0, 1.0, 1.0, 1.0, 1.0, 1.0, 1.0, 1.0, 1.0, 1.0, 1.0, 1.0, 1.0, 1.0, 1.0, 1.0, 1.0, 1.0, 1.0, 1.0, 1.0, 1.0, 1.0, 1.0, 1.0, 1.0, 1.0, 1.0, 1.0, 1.0, 1.0, 1.0, 1.0, 1.0, 1.0, 1.0, 1.0, 1.0, 1.0, 1.0, 1.0, 1.0, 1.0, 1.0, 1.0, 1.0, 1.0, 1.0, 1.0, 1.0, 1.0, 1.0, 1.0, 1.0, 1.0, 1.0, 1.0, 1.0, 1.0, 1.0, 1.0, 1.0, 1.0, 1.0, 1.0, 1.0, 1.0, 1.0, 1.0, 1.0, 1.0, 1.0, 1.0, 1.0, 1.0, 1.0, 1.0, 1.0, 1.0, 1.0, 1.0, 1.0, 1.0, 1.0, 1.0, 1.0, 1.0, 1.0, 1.0, 1.0, 1.0, 1.0, 1.0, 1.0, 1.0, 1.0, 1.0, 1.0, 1.0, 1.0, 1.0, 1.0, 1.0, 1.0, 1.0, 1.0, 1.0, 1.0, 1.0, 1.0, 1.0, 1.0, 1.0, 1.0, 1.0, 1.0, 1.0, 1.0, 1.0, 1.0, 1.0, 1.0, 1.0, 1.0, 1.0, 1.0, 1.0, 1.0, 1.0, 1.0, 1.0, 1.0, 1.0, 1.0, 1.0, 1.0, 1.0, 1.0, 1.0, 1.0, 1.0, 1.0, 1.0, 1.0, 1.0, 1.0, 1.0, 1.0, 1.0, 1.0, 1.0, 1.0, 1.0, 1.0, 1.0, 1.0, 1.0, 1.0, 1.0, 1.0, 1.0, 1.0, 1.0, 1.0, 1.0, 1.0, 1.0, 1.0, 1.0, 1.0, 1.0, 1.0, 1.0, 1.0, 1.0, 1.0, 1.0, 1.0, 1.0, 1.0, 1.0, 1.0, 1.0, 1.0, 1.0, 1.0, 1.0, 1.0, 1.0, 1.0, 1.0, 1.0, 1.0, 1.0, 1.0, 1.0, 1.0, 1.0, 1.0, 1.0, 1.0, 1.0, 1.0, 1.0, 1.0, 1.0, 1.0, 1.0, 1.0, 1.0, 1.0, 1.0, 1.0, 1.0, 1.0, 1.0, 1.0, 1.0, 1.0, 1.0, 1.0, 1.0, 1.0, 1.0, 1.0, 1.0, 1.0, 1.0, 1.0, 1.0, 1.0, 1.0, 1.0, 1.0, 1.0, 1.0, 1.0, 1.0, 1.0, 1.0, 1.0, 1.0, 1.0, 1.0, 1.0, 1.0, 1.0, 1.0, 1.0, 1.0, 1.0, 1.0, 1.0, 1.0, 1.0, 1.0, 1.0, 1.0, 1.0, 1.0, 1.0, 1.0, 1.0, 1.0, 1.0, 1.0, 1.0, 1.0, 1.0, 1.0, 1.0, 1.0, 1.0, 1.0, 1.0, 1.0, 1.0, 1.0, 1.0, 1.0, 1.0, 1.0, 1.0, 1.0, 1.0, 1.0, 1.0, 1.0, 1.0, 1.0, 1.0, 1.0, 1.0, 1.0, 1.0, 1.0, 1.0, 1.0, 1.0, 1.0, 1.0, 1.0, 1.0, 1.0, 1.0, 1.0, 1.0, 1.0, 1.0, 1.0, 1.0, 1.0, 1.0, 1.0, 1.0, 1.0, 1.0, 1.0, 1.0, 1.0, 1.0, 1.0, 1.0, 1.0, 1.0, 1.0, 1.0, 1.0, 1.0, 1.0, 1.0, 1.0, 1.0, 1.0, 1.0, 1.0, 1.0, 1.0, 1.0, 1.0, 1.0, 1.0, 1.0, 1.0, 1.0, 1.0, 1.0, 1.0, 1.0, 1.0, 1.0, 1.0, 1.0, 1.0, 1.0, 1.0, 1.0, 1.0, 1.0, 1.0, 1.0, 1.0, 1.0, 1.0, 1.0, 1.0, 1.0, 1.0, 1.0, 1.0, 1.0, 1.0, 1.0, 1.0, 1.0, 1.0, 1.0, 1.0, 1.0, 1.0, 1.0, 1.0, 1.0, 1.0, 1.0, 1.0, 1.0, 1.0, 1.0, 1.0, 1.0, 1.0, 1.0, 1.0, 1.0, 1.0, 1.0, 1.0, 1.0, 1.0, 1.0, 1.0, 1.0, 1.0, 1.0, 1.0, 1.0, 1.0, 1.0, 1.0, 1.0, 1.0, 1.0, 1.0, 1.0, 1.0, 1.0, 1.0, 1.0, 1.0, 1.0, 1.0, 1.0, 1.0, 1.0, 1.0, 1.0, 1.0, 1.0, 1.0, 1.0, 1.0, 1.0, 1.0, 1.0, 1.0, 1.0, 1.0, 1.0, 1.0, 1.0, 1.0, 1.0, 1.0, 1.0, 1.0, 1.0, 1.0, 1.0, 1.0, 1.0, 1.0, 1.0, 1.0, 1.0, 1.0, 1.0, 1.0, 1.0, 1.0, 1.0, 1.0, 1.0, 1.0, 1.0, 1.0, 1.0, 1.0, 1.0, 1.0, 1.0, 1.0, 1.0, 1.0, 1.0, 1.0, 1.0, 1.0, 1.0, 1.0, 1.0, 1.0, 1.0, 1.0, 1.0, 1.0, 1.0, 1.0, 1.0, 1.0, 1.0, 1.0, 1.0, 1.0, 1.0, 1.0, 1.0, 1.0, 1.0, 1.0, 1.0, 1.0, 1.0, 1.0, 1.0, 1.0, 1.0, 1.0, 1.0, 1.0, 1.0, 1.0, 1.0, 1.0, 1.0, 1.0, 1.0, 1.0, 1.0, 1.0, 1.0, 1.0, 1.0, 1.0, 1.0, 1.0, 1.0, 1.0, 1.0, 1.0, 1.0, 1.0, 1.0, 1.0, 1.0, 1.0, 1.0, 1.0, 1.0, 1.0, 1.0, 1.0, 1.0, 1.0, 1.0, 1.0, 1.0, 1.0, 1.0, 1.0, 1.0, 1.0, 1.0, 1.0, 1.0, 1.0, 1.0, 1.0, 1.0, 1.0, 1.0, 1.0, 1.0, 1.0, 1.0, 1.0, 1.0, 1.0, 1.0, 1.0, 1.0, 1.0, 1.0, 1.0, 1.0, 1.0, 1.0, 1.0, 1.0, 1.0, 1.0, 1.0, 1.0, 1.0, 1.0, 1.0, 1.0, 1.0, 1.0, 1.0, 1.0, 1.0, 1.0, 1.0, 1.0, 1.0, 1.0, 1.0, 1.0, 1.0, 1.0, 1.0, 1.0, 1.0, 1.0, 1.0, 1.0, 1.0, 1.0, 1.0, 1.0, 1.0, 1.0, 1.0, 1.0, 1.0, 1.0, 1.0, 1.0, 1.0, 1.0, 1.0, 1.0, 1.0, 1.0, 1.0, 1.0, 1.0, 1.0, 1.0, 1.0, 1.0, 1.0, 1.0, 1.0, 1.0, 1.0, 1.0, 1.0, 1.0, 1.0, 1.0, 1.0, 1.0, 1.0, 1.0, 1.0, 1.0, 1.0, 1.0, 1.0, 1.0, 1.0, 1.0, 1.0, 1.0, 1.0, 1.0, 1.0, 1.0, 1.0, 1.0, 1.0, 1.0, 1.0, 1.0, 1.0, 1.0, 1.0, 1.0, 1.0, 1.0, 1.0, 1.0, 1.0, 1.0, 1.0, 1.0, 1.0, 1.0, 1.0, 1.0, 1.0, 1.0, 1.0, 1.0, 1.0, 1.0, 1.0, 1.0, 1.0, 1.0, 1.0, 1.0, 1.0, 1.0, 1.0, 1.0, 1.0, 1.0, 1.0, 1.0, 1.0, 1.0, 1.0, 1.0, 1.0, 1.0, 1.0, 1.0, 1.0, 1.0, 1.0, 1.0, 1.0, 1.0, 1.0, 1.0, 1.0, 1.0, 1.0, 1.0, 1.0, 1.0, 1.0, 1.0, 1.0, 1.0, 1.0, 1.0, 1.0, 1.0, 1.0, 1.0, 1.0, 1.0, 1.0, 1.0, 1.0, 1.0, 1.0, 1.0, 1.0, 1.0, 1.0, 1.0, 1.0, 1.0, 1.0, 1.0, 1.0, 1.0, 1.0, 1.0, 1.0, 1.0, 1.0, 1.0, 1.0, 1.0, 1.0, 1.0, 1.0, 1.0, 1.0, 1.0, 1.0, 1.0, 1.0, 1.0, 1.0, 1.0, 1.0, 1.0, 1.0, 1.0, 1.0, 1.0, 1.0, 1.0, 1.0, 1.0, 1.0, 1.0, 1.0, 1.0, 1.0, 1.0, 1.0, 1.0, 1.0, 1.0, 1.0, 1.0, 1.0, 1.0, 1.0, 1.0, 1.0, 1.0, 1.0, 1.0, 1.0, 1.0, 1.0, 1.0, 1.0, 1.0, 1.0, 1.0, 1.0, 1.0, 1.0, 1.0, 1.0, 1.0, 1.0, 1.0, 1.0, 1.0, 1.0, 1.0, 1.0, 1.0, 1.0, 1.0, 1.0, 1.0, 1.0, 1.0, 1.0, 1.0, 1.0, 1.0, 1.0, 1.0, 1.0, 1.0, 1.0, 1.0, 1.0, 1.0, 1.0, 1.0, 1.0, 1.0, 1.0, 1.0, 1.0, 1.0, 1.0, 1.0, 1.0, 1.0, 1.0, 1.0, 1.0, 1.0, 1.0, 1.0, 1.0, 1.0, 1.0, 1.0, 1.0, 1.0, 1.0, 1.0, 1.0, 1.0, 1.0, 1.0, 1.0, 1.0, 1.0, 1.0, 1.0, 1.0, 1.0, 1.0, 1.0, 1.0, 1.0, 1.0, 1.0, 1.0, 1.0, 1.0, 1.0, 1.0, 1.0, 1.0, 1.0, 1.0, 1.0, 1.0, 1.0, 1.0, 1.0, 1.0, 1.0, 1.0, 1.0, 1.0, 1.0, 1.0, 1.0, 1.0, 1.0, 1.0, 1.0, 1.0, 1.0, 1.0, 1.0, 1.0, 1.0, 1.0, 1.0, 1.0, 1.0, 1.0, 1.0, 1.0, 1.0, 1.0, 1.0, 1.0, 1.0, 1.0, 1.0, 1.0, 1.0, 1.0, 1.0, 1.0, 1.0, 1.0, 1.0, 1.0, 1.0, 1.0, 1.0, 1.0, 1.0, 1.0, 1.0, 1.0, 1.0, 1.0, 1.0, 1.0, 1.0, 1.0, 1.0, 1.0, 1.0, 1.0, 1.0, 1.0, 1.0, 1.0, 1.0, 1.0, 1.0, 1.0, 1.0, 1.0, 1.0, 1.0, 1.0, 1.0, 1.0, 1.0, 1.0, 1.0, 1.0, 1.0, 1.0, 1.0, 1.0, 1.0, 1.0, 1.0, 1.0, 1.0, 1.0, 1.0, 1.0, 1.0, 1.0, 1.0, 1.0, 1.0, 1.0, 1.0, 1.0, 1.0, 1.0, 1.0, 1.0, 1.0, 1.0, 1.0, 1.0, 1.0, 1.0, 1.0, 1.0, 1.0, 1.0, 1.0, 1.0, 1.0, 1.0, 1.0, 1.0, 1.0, 1.0, 1.0, 1.0, 1.0, 1.0, 1.0, 1.0, 1.0, 1.0, 1.0, 1.0, 1.0, 1.0, 1.0, 1.0, 1.0, 1.0, 1.0, 1.0, 1.0, 1.0, 1.0, 1.0, 1.0, 1.0, 1.0, 1.0, 1.0, 1.0, 1.0, 1.0, 1.0, 1.0, 1.0, 1.0, 1.0, 1.0, 1.0, 1.0, 1.0, 1.0, 1.0, 1.0, 1.0, 1.0, 1.0, 1.0, 1.0, 1.0, 1.0, 1.0, 1.0, 1.0, 1.0, 1.0, 1.0, 1.0, 1.0, 1.0, 1.0, 1.0, 1.0, 1.0, 1.0, 1.0, 1.0, 1.0, 1.0, 1.0, 1.0, 1.0, 1.0, 1.0, 1.0, 1.0, 1.0, 1.0, 1.0, 1.0, 1.0, 1.0, 1.0, 1.0, 1.0, 1.0, 1.0, 1.0, 1.0, 1.0, 1.0, 1.0, 1.0, 1.0, 1.0, 1.0, 1.0, 1.0, 1.0, 1.0, 1.0, 1.0, 1.0, 1.0, 1.0, 1.0, 1.0, 1.0, 1.0, 1.0, 1.0, 1.0, 1.0, 1.0, 1.0, 1.0, 1.0, 1.0, 1.0, 1.0, 1.0, 1.0, 1.0, 1.0, 1.0, 1.0, 1.0, 1.0, 1.0, 1.0, 1.0, 1.0, 1.0, 1.0, 1.0, 1.0, 1.0, 1.0, 1.0, 1.0, 1.0, 1.0, 1.0, 1.0, 1.0, 1.0, 1.0, 1.0, 1.0, 1.0, 1.0, 1.0, 1.0, 1.0, 1.0, 1.0, 1.0, 1.0, 1.0, 1.0, 1.0, 1.0, 1.0, 1.0, 1.0, 1.0, 1.0, 1.0, 1.0, 1.0, 1.0, 1.0, 1.0, 1.0, 1.0, 1.0, 1.0, 1.0, 1.0, 1.0, 1.0, 1.0, 1.0, 1.0, 1.0, 1.0, 1.0, 1.0, 1.0, 1.0, 1.0, 1.0, 1.0, 1.0, 1.0, 1.0, 1.0, 1.0, 1.0, 1.0, 1.0, 1.0, 1.0, 1.0, 1.0, 1.0, 1.0, 1.0, 1.0, 1.0, 1.0, 1.0, 1.0, 1.0, 1.0, 1.0, 1.0, 1.0, 1.0, 1.0, 1.0, 1.0, 1.0, 1.0, 1.0, 1.0, 1.0, 1.0, 1.0, 1.0, 1.0, 1.0, 1.0, 1.0, 1.0, 1.0, 1.0, 1.0, 1.0, 1.0, 1.0, 1.0, 1.0, 1.0, 1.0, 1.0, 1.0, 1.0, 1.0, 1.0, 1.0, 1.0, 1.0, 1.0, 1.0, 1.0, 1.0, 1.0, 1.0, 1.0, 1.0, 1.0, 1.0, 1.0, 1.0, 1.0, 1.0, 1.0, 1.0, 1.0, 1.0, 1.0, 1.0, 1.0, 1.0, 1.0, 1.0, 1.0, 1.0, 1.0, 1.0, 1.0, 1.0, 1.0, 1.0, 1.0, 1.0, 1.0, 1.0, 1.0, 1.0, 1.0, 1.0, 1.0, 1.0, 1.0, 1.0, 1.0, 1.0, 1.0, 1.0, 1.0, 1.0, 1.0, 1.0, 1.0, 1.0, 1.0, 1.0, 1.0, 1.0, 1.0, 1.0, 1.0, 1.0, 1.0, 1.0, 1.0, 1.0, 1.0, 1.0, 1.0, 1.0, 1.0, 1.0, 1.0, 1.0, 1.0, 1.0, 1.0, 1.0, 1.0, 1.0, 1.0, 1.0, 1.0, 1.0, 1.0, 1.0, 1.0, 1.0, 1.0, 1.0, 1.0, 1.0, 1.0, 1.0, 1.0, 1.0, 1.0, 1.0, 1.0, 1.0, 1.0, 1.0, 1.0, 1.0, 1.0, 1.0, 1.0, 1.0, 1.0, 1.0, 1.0, 1.0, 1.0, 1.0, 1.0, 1.0, 1.0, 1.0, 1.0, 1.0, 1.0, 1.0, 1.0, 1.0, 1.0, 1.0, 1.0, 1.0, 1.0, 1.0, 1.0, 1.0, 1.0, 1.0, 1.0, 1.0, 1.0, 1.0, 1.0, 1.0, 1.0, 1.0, 1.0, 1.0, 1.0, 1.0, 1.0, 1.0, 1.0, 1.0, 1.0, 1.0, 1.0, 1.0, 1.0, 1.0, 1.0, 1.0, 1.0, 1.0, 1.0, 1.0, 1.0, 1.0, 1.0, 1.0, 1.0, 1.0, 1.0, 1.0, 1.0, 1.0, 1.0, 1.0, 1.0, 1.0, 1.0, 1.0, 1.0, 1.0, 1.0, 1.0, 1.0, 1.0, 1.0, 1.0, 1.0, 1.0, 1.0, 1.0, 1.0, 1.0, 1.0, 1.0, 1.0, 1.0, 1.0, 1.0, 1.0, 1.0, 1.0, 1.0, 1.0, 1.0, 1.0, 1.0, 1.0, 1.0, 1.0, 1.0, 1.0, 1.0, 1.0, 1.0, 1.0, 1.0, 1.0, 1.0, 1.0, 1.0, 1.0, 1.0, 1.0, 1.0, 1.0, 1.0, 1.0, 1.0, 1.0, 1.0, 1.0, 1.0, 1.0, 1.0, 1.0, 1.0, 1.0, 1.0, 1.0, 1.0, 1.0, 1.0, 1.0, 1.0, 1.0, 1.0, 1.0, 1.0, 1.0, 1.0, 1.0, 1.0, 1.0, 1.0, 1.0, 1.0, 1.0, 1.0, 1.0, 1.0, 1.0, 1.0, 1.0, 1.0, 1.0, 1.0, 1.0, 1.0, 1.0, 1.0, 1.0, 1.0, 1.0, 1.0, 1.0, 1.0, 1.0, 1.0, 1.0, 1.0, 1.0, 1.0, 1.0, 1.0, 1.0, 1.0, 1.0, 1.0, 1.0, 1.0, 1.0, 1.0, 1.0, 1.0, 1.0, 1.0, 1.0, 1.0, 1.0, 1.0, 1.0, 1.0, 1.0, 1.0, 1.0, 1.0, 1.0, 1.0, 1.0, 1.0, 1.0, 1.0, 1.0, 1.0, 1.0, 1.0, 1.0, 1.0, 1.0, 1.0, 1.0, 1.0, 1.0, 1.0, 1.0, 1.0, 1.0, 1.0, 1.0, 1.0, 1.0, 1.0, 1.0, 1.0, 1.0, 1.0, 1.0, 1.0, 1.0, 1.0, 1.0, 1.0, 1.0, 1.0, 1.0, 1.0, 1.0, 1.0, 1.0, 1.0, 1.0, 1.0, 1.0, 1.0, 1.0, 1.0, 1.0, 1.0, 1.0, 1.0, 1.0, 1.0, 1.0, 1.0, 1.0, 1.0, 1.0, 1.0, 1.0, 1.0, 1.0, 1.0, 1.0, 1.0, 1.0, 1.0, 1.0, 1.0, 1.0, 1.0, 1.0, 1.0, 1.0, 1.0, 1.0, 1.0, 1.0, 1.0, 1.0, 1.0, 1.0, 1.0, 1.0, 1.0, 1.0, 1.0, 1.0, 1.0, 1.0, 1.0, 1.0, 1.0, 1.0, 1.0, 1.0, 1.0, 1.0, 1.0, 1.0, 1.0, 1.0, 1.0, 1.0, 1.0, 1.0, 1.0, 1.0, 1.0, 1.0, 1.0, 1.0, 1.0, 1.0, 1.0, 1.0, 1.0, 1.0, 1.0, 1.0, 1.0, 1.0, 1.0, 1.0, 1.0, 1.0, 1.0, 1.0, 1.0, 1.0, 1.0, 1.0, 1.0, 1.0, 1.0, 1.0, 1.0, 1.0, 1.0, 1.0, 1.0, 1.0, 1.0, 1.0, 1.0, 1.0, 1.0, 1.0, 1.0, 1.0, 1.0, 1.0, 1.0, 1.0, 1.0, 1.0, 1.0, 1.0, 1.0, 1.0, 1.0, 1.0, 1.0, 1.0, 1.0, 1.0, 1.0, 1.0, 1.0, 1.0, 1.0, 1.0, 1.0, 1.0, 1.0, 1.0, 1.0, 1.0, 1.0, 1.0, 1.0, 1.0, 1.0, 1.0, 1.0, 1.0, 1.0, 1.0, 1.0, 1.0, 1.0, 1.0, 1.0, 1.0, 1.0, 1.0, 1.0, 1.0, 1.0, 1.0, 1.0, 1.0, 1.0, 1.0, 1.0, 1.0, 1.0, 1.0, 1.0, 1.0, 1.0, 1.0, 1.0, 1.0, 1.0, 1.0, 1.0, 1.0, 1.0, 1.0, 1.0, 1.0, 1.0, 1.0, 1.0, 1.0, 1.0, 1.0, 1.0, 1.0, 1.0, 1.0, 1.0, 1.0, 1.0, 1.0, 1.0, 1.0, 1.0, 1.0, 1.0, 1.0, 1.0, 1.0, 1.0, 1.0, 1.0, 1.0, 1.0, 1.0, 1.0, 1.0, 1.0, 1.0, 1.0, 1.0, 1.0, 1.0, 1.0, 1.0, 1.0, 1.0, 1.0, 1.0, 1.0, 1.0, 1.0, 1.0, 1.0, 1.0, 1.0, 1.0, 1.0, 1.0, 1.0, 1.0, 1.0, 1.0, 1.0, 1.0, 1.0, 1.0, 1.0, 1.0, 1.0, 1.0, 1.0, 1.0, 1.0, 1.0, 1.0, 1.0, 1.0, 1.0, 1.0, 1.0, 1.0, 1.0, 1.0, 1.0, 1.0, 1.0, 1.0, 1.0, 1.0, 1.0, 1.0, 1.0, 1.0, 1.0, 1.0, 1.0, 1.0, 1.0, 1.0, 1.0, 1.0, 1.0, 1.0, 1.0, 1.0, 1.0, 1.0, 1.0, 1.0, 1.0, 1.0, 1.0, 1.0, 1.0, 1.0, 1.0, 1.0, 1.0, 1.0, 1.0, 1.0, 1.0, 1.0, 1.0, 1.0, 1.0, 1.0, 1.0, 1.0, 1.0, 1.0, 1.0, 1.0, 1.0, 1.0, 1.0, 1.0, 1.0, 1.0, 1.0, 1.0, 1.0, 1.0, 1.0, 1.0, 1.0, 1.0, 1.0, 1.0, 1.0, 1.0, 1.0, 1.0, 1.0, 1.0, 1.0, 1.0, 1.0, 1.0, 1.0, 1.0, 1.0, 1.0, 1.0, 1.0, 1.0, 1.0, 1.0, 1.0, 1.0, 1.0, 1.0, 1.0, 1.0, 1.0, 1.0, 1.0, 1.0, 1.0, 1.0, 1.0, 1.0, 1.0, 1.0, 1.0, 1.0, 1.0, 1.0, 1.0, 1.0, 1.0, 1.0, 1.0, 1.0, 1.0, 1.0, 1.0, 1.0, 1.0, 1.0, 1.0, 1.0, 1.0, 1.0, 1.0, 1.0, 1.0, 1.0, 1.0, 1.0, 1.0, 1.0, 1.0, 1.0, 1.0, 1.0, 1.0, 1.0, 1.0, 1.0, 1.0, 1.0, 1.0, 1.0, 1.0, 1.0, 1.0, 1.0, 1.0, 1.0, 1.0, 1.0, 1.0, 1.0, 1.0, 1.0, 1.0, 1.0, 1.0, 1.0, 1.0, 1.0, 1.0, 1.0, 1.0, 1.0, 1.0, 1.0, 1.0, 1.0, 1.0, 1.0, 1.0, 1.0, 1.0, 1.0, 1.0, 1.0, 1.0, 1.0, 1.0, 1.0, 1.0, 1.0, 1.0, 1.0, 1.0, 1.0, 1.0, 1.0, 1.0, 1.0, 1.0, 1.0, 1.0, 1.0, 1.0, 1.0, 1.0, 1.0, 1.0, 1.0, 1.0, 1.0, 1.0, 1.0, 1.0, 1.0, 1.0, 1.0, 1.0, 1.0, 1.0, 1.0, 1.0, 1.0, 1.0, 1.0, 1.0, 1.0, 1.0, 1.0, 1.0, 1.0, 1.0, 1.0, 1.0, 1.0, 1.0, 1.0, 1.0, 1.0, 1.0, 1.0, 1.0, 1.0, 1.0, 1.0, 1.0, 1.0, 1.0, 1.0, 1.0, 1.0, 1.0, 1.0, 1.0, 1.0, 1.0, 1.0, 1.0, 1.0, 1.0, 1.0, 1.0, 1.0, 1.0, 1.0, 1.0, 1.0, 1.0, 1.0, 1.0, 1.0, 1.0, 1.0, 1.0, 1.0, 1.0, 1.0, 1.0, 1.0, 1.0, 1.0, 1.0, 1.0, 1.0, 1.0, 1.0, 1.0, 1.0, 1.0, 1.0, 1.0, 1.0, 1.0, 1.0, 1.0, 1.0, 1.0, 1.0, 1.0, 1.0, 1.0, 1.0, 1.0, 1.0, 1.0, 1.0, 1.0, 1.0, 1.0, 1.0, 1.0, 1.0, 1.0, 1.0, 1.0, 1.0, 1.0, 1.0, 1.0, 1.0, 1.0, 1.0, 1.0, 1.0, 1.0, 1.0, 1.0, 1.0, 1.0, 1.0, 1.0, 1.0, 1.0, 1.0, 1.0, 1.0, 1.0, 1.0, 1.0, 1.0, 1.0, 1.0, 1.0, 1.0, 1.0, 1.0, 1.0, 1.0, 1.0, 1.0, 1.0, 1.0, 1.0, 1.0, 1.0, 1.0, 1.0, 1.0, 1.0, 1.0, 1.0, 1.0, 1.0, 1.0, 1.0, 1.0, 1.0, 1.0, 1.0, 1.0, 1.0, 1.0, 1.0, 1.0, 1.0, 1.0, 1.0, 1.0, 1.0, 1.0, 1.0, 1.0, 1.0, 1.0, 1.0, 1.0, 1.0, 1.0, 1.0, 1.0, 1.0, 1.0, 1.0, 1.0, 1.0, 1.0, 1.0, 1.0, 1.0, 1.0, 1.0, 1.0, 1.0, 1.0, 1.0, 1.0, 1.0, 1.0, 1.0, 1.0, 1.0, 1.0, 1.0, 1.0, 1.0, 1.0, 1.0, 1.0, 1.0, 1.0, 1.0, 1.0, 1.0, 1.0, 1.0, 1.0, 1.0, 1.0, 1.0, 1.0, 1.0, 1.0, 1.0, 1.0, 1.0, 1.0, 1.0, 1.0, 1.0, 1.0, 1.0, 1.0, 1.0, 1.0, 1.0, 1.0, 1.0, 1.0, 1.0, 1.0, 1.0, 1.0, 1.0, 1.0, 1.0, 1.0, 1.0, 1.0, 1.0, 1.0, 1.0, 1.0, 1.0, 1.0, 1.0, 1.0, 1.0, 1.0, 1.0, 1.0, 1.0, 1.0, 1.0, 1.0, 1.0, 1.0, 1.0, 1.0, 1.0, 1.0, 1.0, 1.0, 1.0, 1.0, 1.0, 1.0, 1.0, 1.0, 1.0, 1.0, 1.0, 1.0, 1.0, 1.0, 1.0, 1.0, 1.0, 1.0, 1.0, 1.0, 1.0, 1.0, 1.0, 1.0, 1.0, 1.0, 1.0, 1.0, 1.0, 1.0, 1.0, 1.0, 1.0, 1.0, 1.0, 1.0, 1.0, 1.0, 1.0, 1.0, 1.0, 1.0, 1.0, 1.0, 1.0, 1.0, 1.0, 1.0, 1.0, 1.0, 1.0, 1.0, 1.0, 1.0, 1.0, 1.0, 1.0, 1.0, 1.0, 1.0, 1.0, 1.0, 1.0, 1.0, 1.0, 1.0, 1.0, 1.0, 1.0, 1.0, 1.0, 1.0, 1.0, 1.0, 1.0, 1.0, 1.0, 1.0, 1.0, 1.0, 1.0, 1.0, 1.0, 1.0, 1.0, 1.0, 1.0, 1.0, 1.0, 1.0, 1.0, 1.0, 1.0, 1.0, 1.0, 1.0, 1.0, 1.0, 1.0, 1.0, 1.0, 1.0, 1.0, 1.0, 1.0, 1.0, 1.0, 1.0, 1.0, 1.0, 1.0, 1.0, 1.0, 1.0, 1.0, 1.0, 1.0, 1.0, 1.0, 1.0, 1.0, 1.0, 1.0, 1.0, 1.0, 1.0, 1.0, 1.0, 1.0, 1.0, 1.0, 1.0, 1.0, 1.0, 1.0, 1.0, 1.0, 1.0, 1.0, 1.0, 1.0, 1.0, 1.0, 1.0, 1.0, 1.0, 1.0, 1.0, 1.0, 1.0, 1.0, 1.0, 1.0, 1.0, 1.0, 1.0, 1.0, 1.0, 1.0, 1.0, 1.0, 1.0, 1.0, 1.0, 1.0, 1.0, 1.0, 1.0, 1.0, 1.0, 1.0, 1.0, 1.0, 1.0, 1.0, 1.0, 1.0, 1.0, 1.0, 1.0, 1.0, 1.0, 1.0, 1.0, 1.0, 1.0, 1.0, 1.0, 1.0, 1.0, 1.0, 1.0, 1.0, 1.0, 1.0, 1.0, 1.0, 1.0, 1.0, 1.0, 1.0, 1.0, 1.0, 1.0, 1.0, 1.0, 1.0, 1.0, 1.0, 1.0, 1.0, 1.0, 1.0, 1.0, 1.0, 1.0, 1.0, 1.0, 1.0, 1.0, 1.0, 1.0, 1.0, 1.0, 1.0, 1.0, 1.0, 1.0, 1.0, 1.0, 1.0, 1.0, 1.0, 1.0, 1.0, 1.0, 1.0, 1.0, 1.0, 1.0, 1.0, 1.0, 1.0, 1.0, 1.0, 1.0, 1.0, 1.0, 1.0, 1.0, 1.0, 1.0, 1.0, 1.0, 1.0, 1.0, 1.0, 1.0, 1.0, 1.0, 1.0, 1.0, 1.0, 1.0, 1.0, 1.0, 1.0, 1.0, 1.0, 1.0, 1.0, 1.0, 1.0, 1.0, 1.0, 1.0, 1.0, 1.0, 1.0, 1.0, 1.0, 1.0, 1.0, 1.0, 1.0, 1.0, 1.0, 1.0, 1.0, 1.0, 1.0, 1.0, 1.0, 1.0, 1.0, 1.0, 1.0, 1.0, 1.0, 1.0, 1.0, 1.0, 1.0, 1.0, 1.0, 1.0, 1.0, 1.0, 1.0, 1.0, 1.0, 1.0, 1.0, 1.0, 1.0, 1.0, 1.0, 1.0, 1.0, 1.0, 1.0, 1.0, 1.0, 1.0, 1.0, 1.0, 1.0, 1.0, 1.0, 1.0, 1.0, 1.0, 1.0, 1.0, 1.0, 1.0, 1.0, 1.0, 1.0, 1.0, 1.0, 1.0, 1.0, 1.0, 1.0, 1.0, 1.0, 1.0, 1.0, 1.0, 1.0, 1.0, 1.0, 1.0, 1.0, 1.0, 1.0, 1.0, 1.0, 1.0, 1.0, 1.0, 1.0, 1.0, 1.0, 1.0, 1.0, 1.0, 1.0, 1.0, 1.0, 1.0, 1.0, 1.0, 1.0, 1.0, 1.0, 1.0, 1.0, 1.0, 1.0, 1.0, 1.0, 1.0, 1.0, 1.0, 1.0, 1.0, 1.0, 1.0, 1.0, 1.0, 1.0, 1.0, 1.0, 1.0, 1.0, 1.0, 1.0, 1.0, 1.0, 1.0, 1.0, 1.0, 1.0, 1.0, 1.0, 1.0, 1.0, 1.0, 1.0, 1.0, 1.0, 1.0, 1.0, 1.0, 1.0, 1.0, 1.0, 1.0, 1.0, 1.0, 1.0, 1.0, 1.0, 1.0, 1.0, 1.0, 1.0, 1.0, 1.0, 1.0, 1.0, 1.0, 1.0, 1.0, 1.0, 1.0, 1.0, 1.0, 1.0, 1.0, 1.0, 1.0, 1.0, 1.0, 1.0, 1.0, 1.0, 1.0, 1.0, 1.0, 1.0, 1.0, 1.0, 1.0, 1.0, 1.0, 1.0, 1.0, 1.0, 1.0, 1.0, 1.0, 1.0, 1.0, 1.0, 1.0, 1.0, 1.0, 1.0, 1.0, 1.0, 1.0, 1.0, 1.0, 1.0, 1.0, 1.0, 1.0, 1.0, 1.0, 1.0, 1.0, 1.0, 1.0, 1.0, 1.0, 1.0, 1.0, 1.0, 1.0, 1.0, 1.0, 1.0, 1.0, 1.0, 1.0, 1.0, 1.0, 1.0, 1.0, 1.0, 1.0, 1.0, 1.0, 1.0, 1.0, 1.0, 1.0, 1.0, 1.0, 1.0, 1.0, 1.0, 1.0, 1.0, 1.0, 1.0, 1.0, 1.0, 1.0, 1.0, 1.0, 1.0, 1.0, 1.0, 1.0, 1.0, 1.0, 1.0, 1.0, 1.0, 1.0, 1.0, 1.0, 1.0, 1.0, 1.0, 1.0, 1.0, 1.0, 1.0, 1.0, 1.0, 1.0, 1.0, 1.0, 1.0, 1.0, 1.0, 1.0, 1.0, 1.0, 1.0, 1.0, 1.0, 1.0, 1.0, 1.0, 1.0, 1.0, 1.0, 1.0, 1.0, 1.0, 1.0, 1.0, 1.0, 1.0, 1.0, 1.0, 1.0, 1.0, 1.0, 1.0, 1.0, 1.0, 1.0, 1.0, 1.0, 1.0, 1.0, 1.0, 1.0, 1.0, 1.0, 1.0, 1.0, 1.0, 1.0, 1.0, 1.0, 1.0, 1.0, 1.0, 1.0, 1.0, 1.0, 1.0, 1.0, 1.0, 1.0, 1.0, 1.0, 1.0, 1.0, 1.0, 1.0, 1.0, 1.0, 1.0, 1.0, 1.0, 1.0, 1.0, 1.0, 1.0, 1.0, 1.0, 1.0, 1.0, 1.0, 1.0, 1.0, 1.0, 1.0, 1.0, 1.0, 1.0, 1.0, 1.0, 1.0, 1.0, 1.0, 1.0, 1.0, 1.0, 1.0, 1.0, 1.0, 1.0, 1.0, 1.0, 1.0, 1.0, 1.0, 1.0, 1.0, 1.0, 1.0, 1.0, 1.0, 1.0, 1.0, 1.0, 1.0, 1.0, 1.0, 1.0, 1.0, 1.0, 1.0, 1.0, 1.0, 1.0, 1.0, 1.0, 1.0, 1.0, 1.0, 1.0, 1.0, 1.0, 1.0, 1.0, 1.0, 1.0, 1.0, 1.0, 1.0, 1.0, 1.0, 1.0, 1.0, 1.0, 1.0, 1.0, 1.0, 1.0])
me_sphere.materials.append(mat_material)
me_sphere.use_remesh_preserve_volume = False
me_sphere.use_remesh_preserve_attributes = False
me_sphere.use_mirror_vertex_groups = False
me_sphere.use_paint_bone_selection = False
me_sphere.use_paint_mask = True
me_sphere.update()

# ---- objects
ob_light = bpy.data.objects.new('Light', light_light)
ob_camera = bpy.data.objects.new('Camera', cam_camera)
ob_sphere = bpy.data.objects.new('Sphere', me_sphere)

# ---- transforms, parenting, visibility, modifiers, constraints
ob_light.location = (4.076, 1.005, 5.904)
ob_light.rotation_euler = (0.6503, 0.05522, 1.866)
ob_light.lock_rotations_4d = False
ob_light.empty_display_type = 'ARROWS'
ob_light.color = (0.0, 0.0, 0.0, 0.0)
ob_light.lineart.crease_threshold = 0.0
ob_camera.location = (7.359, -6.926, 4.958)
ob_camera.rotation_euler = (1.109, 0.0, 0.8149)
ob_camera.lock_rotations_4d = False
ob_camera.empty_display_type = 'ARROWS'
ob_camera.color = (0.0, 0.0, 0.0, 0.0)
ob_camera.display_type = 'WIRE'
ob_camera.lineart.crease_threshold = 0.0
ob_sphere.location = (0.0, 0.0, 0.0)
ob_sphere.lineart.crease_threshold = 0.0
_m = ob_sphere.modifiers.new('Auto Smooth', 'NODES')
_m.node_group = ng_auto_smooth
_gi = [s.identifier for s in ng_auto_smooth.interface.items_tree if s.item_type == 'SOCKET' and s.in_out == 'INPUT']
_m[_gi[1]] = 0.5236  # Angle

# ---- collection membership
col_collection.objects.link(ob_light)
col_collection.objects.link(ob_camera)
col_collection.objects.link(ob_sphere)

# ---- scene / render settings (as saved in the file)
scene.camera = ob_camera
scene.frame_start = 1; scene.frame_end = 250; scene.frame_set(1)
scene.render.engine = 'BLENDER_EEVEE_NEXT'
scene.cycles.use_denoising = False
scene.cycles.samples = 128
scene.cycles.sampling_pattern = 'TABULATED_SOBOL'
scene.cycles.use_adaptive_sampling = False
scene.cycles.use_light_tree = False
scene.view_settings.view_transform = 'Filmic'
bpy.context.view_layer.update()
